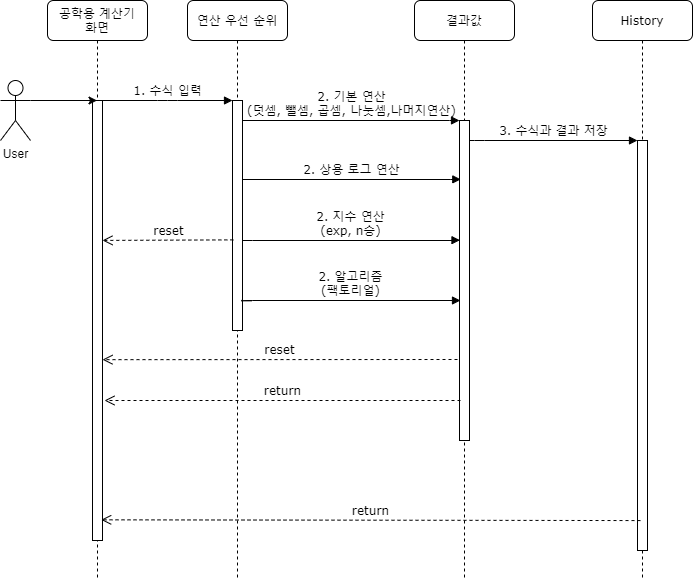

The diagram above was exported from draw.io. Its source (the exported page's mxGraphModel, read from the mxfile embedded in the PNG):
<mxGraphModel dx="1422" dy="713" grid="1" gridSize="10" guides="1" tooltips="1" connect="1" arrows="1" fold="1" page="1" pageScale="1" pageWidth="1169" pageHeight="827" background="#ffffff" math="0" shadow="0">
  <root>
    <mxCell id="0" />
    <mxCell id="1" parent="0" />
    <mxCell id="7baba1c4bc27f4b0-2" value="연산 우선 순위" style="shape=umlLifeline;perimeter=lifelinePerimeter;whiteSpace=wrap;html=1;container=1;collapsible=0;recursiveResize=0;outlineConnect=0;rounded=1;shadow=0;comic=0;labelBackgroundColor=none;strokeWidth=1;fontFamily=Verdana;fontSize=12;align=center;" parent="1" vertex="1">
      <mxGeometry x="427" y="150" width="100" height="580" as="geometry" />
    </mxCell>
    <mxCell id="7baba1c4bc27f4b0-10" value="" style="html=1;points=[];perimeter=orthogonalPerimeter;rounded=0;shadow=0;comic=0;labelBackgroundColor=none;strokeWidth=1;fontFamily=Verdana;fontSize=12;align=center;" parent="7baba1c4bc27f4b0-2" vertex="1">
      <mxGeometry x="45" y="100" width="10" height="230" as="geometry" />
    </mxCell>
    <mxCell id="7baba1c4bc27f4b0-3" value="결과값" style="shape=umlLifeline;perimeter=lifelinePerimeter;whiteSpace=wrap;html=1;container=1;collapsible=0;recursiveResize=0;outlineConnect=0;rounded=1;shadow=0;comic=0;labelBackgroundColor=none;strokeWidth=1;fontFamily=Verdana;fontSize=12;align=center;" parent="1" vertex="1">
      <mxGeometry x="654" y="150" width="100" height="580" as="geometry" />
    </mxCell>
    <mxCell id="7baba1c4bc27f4b0-13" value="" style="html=1;points=[];perimeter=orthogonalPerimeter;rounded=0;shadow=0;comic=0;labelBackgroundColor=none;strokeWidth=1;fontFamily=Verdana;fontSize=12;align=center;" parent="7baba1c4bc27f4b0-3" vertex="1">
      <mxGeometry x="45" y="120" width="10" height="320" as="geometry" />
    </mxCell>
    <mxCell id="7baba1c4bc27f4b0-4" value="History" style="shape=umlLifeline;perimeter=lifelinePerimeter;whiteSpace=wrap;html=1;container=1;collapsible=0;recursiveResize=0;outlineConnect=0;rounded=1;shadow=0;comic=0;labelBackgroundColor=none;strokeWidth=1;fontFamily=Verdana;fontSize=12;align=center;" parent="1" vertex="1">
      <mxGeometry x="832" y="150" width="100" height="580" as="geometry" />
    </mxCell>
    <mxCell id="7baba1c4bc27f4b0-8" value="공학용 계산기&lt;br&gt;화면" style="shape=umlLifeline;perimeter=lifelinePerimeter;whiteSpace=wrap;html=1;container=1;collapsible=0;recursiveResize=0;outlineConnect=0;rounded=1;shadow=0;comic=0;labelBackgroundColor=none;strokeWidth=1;fontFamily=Verdana;fontSize=12;align=center;" parent="1" vertex="1">
      <mxGeometry x="287" y="150" width="100" height="580" as="geometry" />
    </mxCell>
    <mxCell id="7baba1c4bc27f4b0-9" value="" style="html=1;points=[];perimeter=orthogonalPerimeter;rounded=0;shadow=0;comic=0;labelBackgroundColor=none;strokeWidth=1;fontFamily=Verdana;fontSize=12;align=center;" parent="7baba1c4bc27f4b0-8" vertex="1">
      <mxGeometry x="45" y="100" width="10" height="440" as="geometry" />
    </mxCell>
    <mxCell id="7baba1c4bc27f4b0-16" value="" style="html=1;points=[];perimeter=orthogonalPerimeter;rounded=0;shadow=0;comic=0;labelBackgroundColor=none;strokeWidth=1;fontFamily=Verdana;fontSize=12;align=center;" parent="1" vertex="1">
      <mxGeometry x="877" y="290" width="10" height="410" as="geometry" />
    </mxCell>
    <mxCell id="7baba1c4bc27f4b0-17" value="3. 수식과 결과 저장" style="html=1;verticalAlign=bottom;endArrow=block;labelBackgroundColor=none;fontFamily=Verdana;fontSize=12;edgeStyle=elbowEdgeStyle;elbow=vertical;" parent="1" source="7baba1c4bc27f4b0-13" target="7baba1c4bc27f4b0-16" edge="1">
      <mxGeometry relative="1" as="geometry">
        <mxPoint x="764" y="290" as="sourcePoint" />
        <Array as="points">
          <mxPoint x="714" y="290" />
        </Array>
      </mxGeometry>
    </mxCell>
    <mxCell id="7baba1c4bc27f4b0-11" value="1. 수식 입력" style="html=1;verticalAlign=bottom;endArrow=block;entryX=0;entryY=0;labelBackgroundColor=none;fontFamily=Verdana;fontSize=12;edgeStyle=elbowEdgeStyle;elbow=vertical;" parent="1" source="7baba1c4bc27f4b0-9" target="7baba1c4bc27f4b0-10" edge="1">
      <mxGeometry relative="1" as="geometry">
        <mxPoint x="407" y="260" as="sourcePoint" />
      </mxGeometry>
    </mxCell>
    <mxCell id="7baba1c4bc27f4b0-14" value="2. 기본 연산&lt;br&gt;(덧셈, 뺄셈, 곱셈, 나눗셈,나머지연산)" style="html=1;verticalAlign=bottom;endArrow=block;entryX=0;entryY=0;labelBackgroundColor=none;fontFamily=Verdana;fontSize=12;edgeStyle=elbowEdgeStyle;elbow=vertical;" parent="1" source="7baba1c4bc27f4b0-10" target="7baba1c4bc27f4b0-13" edge="1">
      <mxGeometry relative="1" as="geometry">
        <mxPoint x="557" y="270" as="sourcePoint" />
      </mxGeometry>
    </mxCell>
    <mxCell id="j1F6VweU2cyxp3euERIr-1" value="User" style="shape=umlActor;verticalLabelPosition=bottom;labelBackgroundColor=#ffffff;verticalAlign=top;html=1;outlineConnect=0;" vertex="1" parent="1">
      <mxGeometry x="240" y="230" width="30" height="60" as="geometry" />
    </mxCell>
    <mxCell id="j1F6VweU2cyxp3euERIr-2" value="2. 상용 로그 연산" style="html=1;verticalAlign=bottom;endArrow=block;labelBackgroundColor=none;fontFamily=Verdana;fontSize=12;edgeStyle=elbowEdgeStyle;elbow=vertical;entryX=0.13;entryY=0.184;entryDx=0;entryDy=0;entryPerimeter=0;" edge="1" parent="1" target="7baba1c4bc27f4b0-13">
      <mxGeometry relative="1" as="geometry">
        <mxPoint x="482" y="329" as="sourcePoint" />
        <mxPoint x="697" y="329" as="targetPoint" />
      </mxGeometry>
    </mxCell>
    <mxCell id="j1F6VweU2cyxp3euERIr-3" value="2. 지수 연산&lt;br&gt;(exp, n승)" style="html=1;verticalAlign=bottom;endArrow=block;labelBackgroundColor=none;fontFamily=Verdana;fontSize=12;edgeStyle=elbowEdgeStyle;elbow=vertical;entryX=0.049;entryY=0.374;entryDx=0;entryDy=0;entryPerimeter=0;exitX=1;exitY=0.609;exitDx=0;exitDy=0;exitPerimeter=0;" edge="1" parent="1" source="7baba1c4bc27f4b0-10" target="7baba1c4bc27f4b0-13">
      <mxGeometry x="-0.0067" relative="1" as="geometry">
        <mxPoint x="487" y="390" as="sourcePoint" />
        <mxPoint x="697" y="390" as="targetPoint" />
        <mxPoint as="offset" />
      </mxGeometry>
    </mxCell>
    <mxCell id="j1F6VweU2cyxp3euERIr-4" value="2. 알고리즘&lt;br&gt;(팩토리얼)" style="html=1;verticalAlign=bottom;endArrow=block;labelBackgroundColor=none;fontFamily=Verdana;fontSize=12;edgeStyle=elbowEdgeStyle;elbow=vertical;exitX=0.967;exitY=0.867;exitDx=0;exitDy=0;exitPerimeter=0;" edge="1" parent="1" source="7baba1c4bc27f4b0-10">
      <mxGeometry x="-0.0062" relative="1" as="geometry">
        <mxPoint x="487" y="450" as="sourcePoint" />
        <mxPoint x="700" y="450" as="targetPoint" />
        <mxPoint as="offset" />
      </mxGeometry>
    </mxCell>
    <mxCell id="j1F6VweU2cyxp3euERIr-7" value="return" style="html=1;verticalAlign=bottom;endArrow=open;dashed=1;endSize=8;labelBackgroundColor=none;fontFamily=Verdana;fontSize=12;" edge="1" parent="1">
      <mxGeometry relative="1" as="geometry">
        <mxPoint x="344.0000000000002" y="550" as="targetPoint" />
        <mxPoint x="700" y="550" as="sourcePoint" />
      </mxGeometry>
    </mxCell>
    <mxCell id="j1F6VweU2cyxp3euERIr-8" value="reset" style="html=1;verticalAlign=bottom;endArrow=open;dashed=1;endSize=8;labelBackgroundColor=none;fontFamily=Verdana;fontSize=12;entryX=1;entryY=0.589;entryDx=0;entryDy=0;entryPerimeter=0;" edge="1" parent="1" target="7baba1c4bc27f4b0-9">
      <mxGeometry relative="1" as="geometry">
        <mxPoint x="347.0000000000002" y="510.0000000000001" as="targetPoint" />
        <mxPoint x="697" y="509" as="sourcePoint" />
      </mxGeometry>
    </mxCell>
    <mxCell id="j1F6VweU2cyxp3euERIr-9" value="reset" style="html=1;verticalAlign=bottom;endArrow=open;dashed=1;endSize=8;labelBackgroundColor=none;fontFamily=Verdana;fontSize=12;exitX=0.083;exitY=0.606;exitDx=0;exitDy=0;exitPerimeter=0;entryX=1;entryY=0.318;entryDx=0;entryDy=0;entryPerimeter=0;" edge="1" parent="1" source="7baba1c4bc27f4b0-10" target="7baba1c4bc27f4b0-9">
      <mxGeometry relative="1" as="geometry">
        <mxPoint x="347.0000000000002" y="390.0000000000001" as="targetPoint" />
        <mxPoint x="467" y="390" as="sourcePoint" />
      </mxGeometry>
    </mxCell>
    <mxCell id="j1F6VweU2cyxp3euERIr-10" value="return" style="html=1;verticalAlign=bottom;endArrow=open;dashed=1;endSize=8;labelBackgroundColor=none;fontFamily=Verdana;fontSize=12;exitX=0.3;exitY=0.927;exitDx=0;exitDy=0;exitPerimeter=0;entryX=0.867;entryY=0.953;entryDx=0;entryDy=0;entryPerimeter=0;" edge="1" parent="1" source="7baba1c4bc27f4b0-16" target="7baba1c4bc27f4b0-9">
      <mxGeometry relative="1" as="geometry">
        <mxPoint x="347.0000000000002" y="670.0000000000001" as="targetPoint" />
        <mxPoint x="870" y="670" as="sourcePoint" />
      </mxGeometry>
    </mxCell>
    <mxCell id="j1F6VweU2cyxp3euERIr-15" value="" style="endArrow=classic;html=1;" edge="1" parent="1">
      <mxGeometry width="50" height="50" relative="1" as="geometry">
        <mxPoint x="270" y="250" as="sourcePoint" />
        <mxPoint x="336.5" y="250" as="targetPoint" />
      </mxGeometry>
    </mxCell>
  </root>
</mxGraphModel>